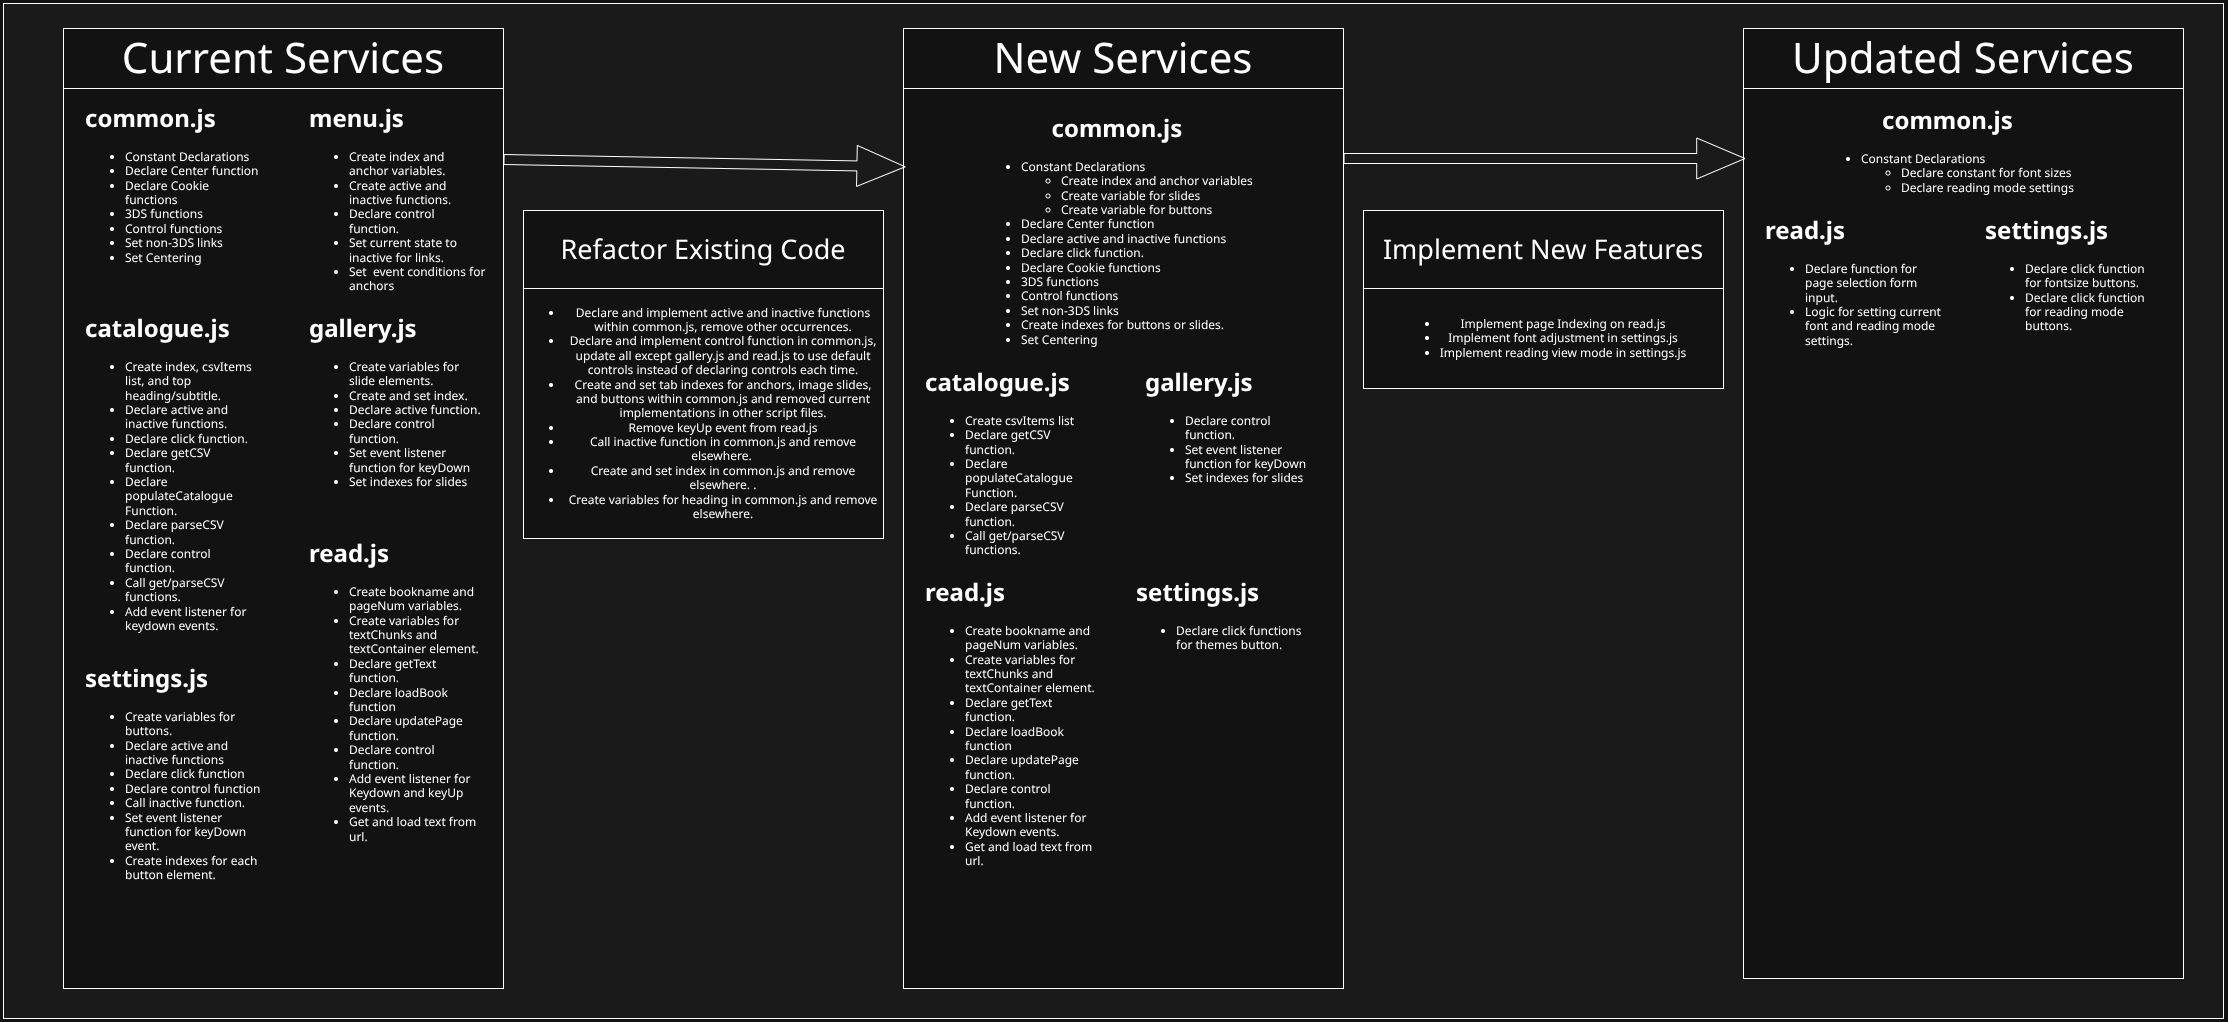

The diagram above was exported from draw.io. Its source (the exported page's mxGraphModel, read from the mxfile embedded in the PNG):
<mxGraphModel dx="1370" dy="2053" grid="1" gridSize="10" guides="1" tooltips="1" connect="1" arrows="1" fold="1" page="1" pageScale="1" pageWidth="827" pageHeight="1169" math="0" shadow="0">
  <root>
    <mxCell id="0" />
    <mxCell id="1" parent="0" />
    <mxCell id="LGvbIyp_kAk0IKFjkMJc-50" parent="1" style="rounded=0;whiteSpace=wrap;html=1;fillColor=#1A1A1A;" value="" vertex="1">
      <mxGeometry height="1015" width="2220" x="20" y="55" as="geometry" />
    </mxCell>
    <mxCell id="LGvbIyp_kAk0IKFjkMJc-5" parent="1" style="rounded=0;whiteSpace=wrap;html=1;" value="" vertex="1">
      <mxGeometry height="60" width="440" x="80" y="80" as="geometry" />
    </mxCell>
    <mxCell id="LGvbIyp_kAk0IKFjkMJc-3" parent="1" style="rounded=0;whiteSpace=wrap;html=1;" value="" vertex="1">
      <mxGeometry height="900" width="440" x="80" y="140" as="geometry" />
    </mxCell>
    <mxCell id="LGvbIyp_kAk0IKFjkMJc-4" parent="1" style="text;html=1;whiteSpace=wrap;strokeColor=none;fillColor=none;align=center;verticalAlign=middle;rounded=0;" value="&lt;font style=&quot;font-size: 42px;&quot; face=&quot;Tahoma&quot;&gt;Current Services&lt;/font&gt;" vertex="1">
      <mxGeometry height="60" width="440" x="80" y="80" as="geometry" />
    </mxCell>
    <mxCell id="LGvbIyp_kAk0IKFjkMJc-6" parent="1" style="rounded=0;whiteSpace=wrap;html=1;" value="" vertex="1">
      <mxGeometry height="60" width="440" x="920" y="80" as="geometry" />
    </mxCell>
    <mxCell id="LGvbIyp_kAk0IKFjkMJc-7" parent="1" style="rounded=0;whiteSpace=wrap;html=1;" value="" vertex="1">
      <mxGeometry height="900" width="440" x="920" y="140" as="geometry" />
    </mxCell>
    <mxCell id="LGvbIyp_kAk0IKFjkMJc-8" parent="1" style="text;html=1;whiteSpace=wrap;strokeColor=none;fillColor=none;align=center;verticalAlign=middle;rounded=0;" value="&lt;font style=&quot;font-size: 42px;&quot; face=&quot;Tahoma&quot;&gt;New Services&lt;/font&gt;" vertex="1">
      <mxGeometry height="60" width="440" x="920" y="80" as="geometry" />
    </mxCell>
    <mxCell id="LGvbIyp_kAk0IKFjkMJc-12" edge="1" parent="1" style="shape=flexArrow;endArrow=classic;html=1;rounded=0;endWidth=30;endSize=15.76666666666667;entryX=0.005;entryY=0.087;entryDx=0;entryDy=0;entryPerimeter=0;" target="LGvbIyp_kAk0IKFjkMJc-7" value="">
      <mxGeometry height="50" relative="1" width="50" as="geometry">
        <mxPoint x="520" y="211" as="sourcePoint" />
        <mxPoint x="600" y="342" as="targetPoint" />
      </mxGeometry>
    </mxCell>
    <mxCell id="LGvbIyp_kAk0IKFjkMJc-14" parent="1" style="text;html=1;whiteSpace=wrap;overflow=hidden;rounded=0;" value="&lt;h1 style=&quot;margin-top: 0px;&quot;&gt;common.js&lt;/h1&gt;&lt;p&gt;&lt;/p&gt;&lt;ul&gt;&lt;li&gt;Constant Declarations&lt;/li&gt;&lt;li&gt;Declare Center function&lt;/li&gt;&lt;li&gt;Declare Cookie functions&lt;/li&gt;&lt;li&gt;3DS functions&lt;/li&gt;&lt;li&gt;Control functions&lt;/li&gt;&lt;li&gt;Set non-3DS links&lt;/li&gt;&lt;li&gt;Set Centering&lt;/li&gt;&lt;/ul&gt;&lt;p&gt;&lt;/p&gt;" vertex="1">
      <mxGeometry height="170" width="180" x="100" y="150" as="geometry" />
    </mxCell>
    <mxCell id="LGvbIyp_kAk0IKFjkMJc-15" parent="1" style="text;html=1;whiteSpace=wrap;overflow=hidden;rounded=0;" value="&lt;h1 style=&quot;margin-top: 0px;&quot;&gt;menu.js&lt;/h1&gt;&lt;p&gt;&lt;/p&gt;&lt;ul&gt;&lt;li&gt;Create index and anchor variables.&lt;/li&gt;&lt;li&gt;Create active and inactive functions.&lt;/li&gt;&lt;li&gt;Declare control function.&lt;/li&gt;&lt;li&gt;Set current state to inactive for links.&lt;/li&gt;&lt;li&gt;Set&amp;nbsp; event conditions for anchors&lt;/li&gt;&lt;/ul&gt;&lt;p&gt;&lt;/p&gt;" vertex="1">
      <mxGeometry height="250" width="180" x="324" y="150" as="geometry" />
    </mxCell>
    <mxCell id="LGvbIyp_kAk0IKFjkMJc-16" parent="1" style="text;html=1;whiteSpace=wrap;overflow=hidden;rounded=0;" value="&lt;h1 style=&quot;margin-top: 0px;&quot;&gt;catalogue.js&lt;/h1&gt;&lt;p&gt;&lt;/p&gt;&lt;ul&gt;&lt;li&gt;Create index, csvItems list, and top heading/subtitle.&lt;/li&gt;&lt;li&gt;Declare active and inactive functions.&lt;/li&gt;&lt;li&gt;Declare click function.&lt;/li&gt;&lt;li&gt;Declare getCSV function.&lt;/li&gt;&lt;li&gt;Declare populateCatalogue Function.&lt;/li&gt;&lt;li&gt;Declare parseCSV function.&lt;/li&gt;&lt;li&gt;Declare control function.&lt;/li&gt;&lt;li&gt;Call get/parseCSV functions.&lt;/li&gt;&lt;li&gt;Add event listener for keydown events.&lt;/li&gt;&lt;/ul&gt;&lt;p&gt;&lt;/p&gt;" vertex="1">
      <mxGeometry height="340" width="180" x="100" y="360" as="geometry" />
    </mxCell>
    <mxCell id="LGvbIyp_kAk0IKFjkMJc-17" parent="1" style="text;html=1;whiteSpace=wrap;overflow=hidden;rounded=0;" value="&lt;h1 style=&quot;margin-top: 0px;&quot;&gt;gallery.js&lt;/h1&gt;&lt;p&gt;&lt;/p&gt;&lt;ul&gt;&lt;li&gt;Create variables for slide elements.&lt;/li&gt;&lt;li&gt;Create and set index.&lt;/li&gt;&lt;li&gt;Declare active function.&lt;/li&gt;&lt;li&gt;Declare control function.&lt;/li&gt;&lt;li&gt;Set event listener function for keyDown&lt;/li&gt;&lt;li&gt;Set indexes for slides&lt;/li&gt;&lt;/ul&gt;&lt;p&gt;&lt;/p&gt;" vertex="1">
      <mxGeometry height="210" width="180" x="324" y="360" as="geometry" />
    </mxCell>
    <mxCell id="LGvbIyp_kAk0IKFjkMJc-18" parent="1" style="text;html=1;whiteSpace=wrap;overflow=hidden;rounded=0;" value="&lt;h1 style=&quot;margin-top: 0px;&quot;&gt;settings.js&lt;/h1&gt;&lt;div&gt;&lt;ul&gt;&lt;li&gt;Create variables for buttons.&lt;/li&gt;&lt;li&gt;Declare active and inactive functions&lt;/li&gt;&lt;li&gt;Declare click function&lt;/li&gt;&lt;li&gt;Declare control function&lt;/li&gt;&lt;li&gt;Call inactive function.&lt;/li&gt;&lt;li&gt;Set event listener function for keyDown event.&lt;/li&gt;&lt;li&gt;Create indexes for each button element.&amp;nbsp;&lt;/li&gt;&lt;/ul&gt;&lt;/div&gt;" vertex="1">
      <mxGeometry height="250" width="180" x="100" y="710" as="geometry" />
    </mxCell>
    <mxCell id="LGvbIyp_kAk0IKFjkMJc-19" parent="1" style="text;html=1;whiteSpace=wrap;overflow=hidden;rounded=0;" value="&lt;h1 style=&quot;margin-top: 0px;&quot;&gt;read.js&lt;/h1&gt;&lt;p&gt;&lt;/p&gt;&lt;ul&gt;&lt;li&gt;Create bookname and pageNum variables.&lt;/li&gt;&lt;li&gt;Create variables for textChunks and textContainer element.&lt;/li&gt;&lt;li&gt;Declare getText function.&lt;/li&gt;&lt;li&gt;Declare loadBook function&lt;/li&gt;&lt;li&gt;Declare updatePage function.&lt;/li&gt;&lt;li&gt;Declare control function.&amp;nbsp;&lt;/li&gt;&lt;li&gt;Add event listener for Keydown and keyUp events.&lt;/li&gt;&lt;li&gt;Get and load text from url.&lt;/li&gt;&lt;/ul&gt;&lt;p&gt;&lt;/p&gt;" vertex="1">
      <mxGeometry height="325" width="180" x="324" y="585" as="geometry" />
    </mxCell>
    <mxCell id="LGvbIyp_kAk0IKFjkMJc-20" parent="1" style="rounded=0;whiteSpace=wrap;html=1;" value="&lt;ul&gt;&lt;li&gt;Declare and implement active and inactive functions within common.js, remove other occurrences.&lt;/li&gt;&lt;li&gt;Declare and implement control function in common.js, update all except gallery.js and read.js to use default controls instead of declaring controls each time.&lt;/li&gt;&lt;li&gt;Create and set tab indexes for anchors, image slides, and buttons within common.js and removed current implementations in other script files.&lt;/li&gt;&lt;li&gt;Remove keyUp event from read.js&lt;/li&gt;&lt;li&gt;Call inactive function in common.js and remove elsewhere.&amp;nbsp;&lt;/li&gt;&lt;li&gt;Create and set index in common.js and remove elsewhere. .&lt;/li&gt;&lt;li&gt;Create variables for heading in common.js and remove elsewhere.&lt;/li&gt;&lt;/ul&gt;" vertex="1">
      <mxGeometry height="250" width="360" x="540" y="340" as="geometry" />
    </mxCell>
    <mxCell id="LGvbIyp_kAk0IKFjkMJc-21" parent="1" style="rounded=0;whiteSpace=wrap;html=1;" value="&lt;font face=&quot;Tahoma&quot;&gt;&lt;span style=&quot;font-size: 27px;&quot;&gt;Refactor Existing Code&lt;/span&gt;&lt;/font&gt;" vertex="1">
      <mxGeometry height="78" width="360" x="540" y="262" as="geometry" />
    </mxCell>
    <mxCell id="LGvbIyp_kAk0IKFjkMJc-23" parent="1" style="text;html=1;whiteSpace=wrap;overflow=hidden;rounded=0;" value="&lt;h1 style=&quot;text-align: center; margin-top: 0px;&quot;&gt;common.js&lt;/h1&gt;&lt;p&gt;&lt;/p&gt;&lt;ul&gt;&lt;li&gt;Constant Declarations&lt;/li&gt;&lt;ul&gt;&lt;li&gt;Create index and anchor variables&lt;/li&gt;&lt;li&gt;Create variable for slides&lt;/li&gt;&lt;li&gt;Create variable for buttons&lt;/li&gt;&lt;/ul&gt;&lt;li&gt;Declare Center function&lt;/li&gt;&lt;li&gt;Declare active and inactive functions&lt;/li&gt;&lt;li&gt;Declare click function.&lt;/li&gt;&lt;li&gt;Declare Cookie functions&lt;/li&gt;&lt;li&gt;3DS functions&lt;/li&gt;&lt;li&gt;Control functions&lt;/li&gt;&lt;li&gt;Set non-3DS links&lt;/li&gt;&lt;li&gt;Create indexes for buttons or slides.&lt;/li&gt;&lt;li&gt;Set Centering&lt;/li&gt;&lt;/ul&gt;&lt;p&gt;&lt;/p&gt;" vertex="1">
      <mxGeometry height="240" width="287.5" x="996.25" y="160" as="geometry" />
    </mxCell>
    <mxCell id="LGvbIyp_kAk0IKFjkMJc-25" parent="1" style="text;html=1;whiteSpace=wrap;overflow=hidden;rounded=0;" value="&lt;h1 style=&quot;margin-top: 0px;&quot;&gt;catalogue.js&lt;/h1&gt;&lt;p&gt;&lt;/p&gt;&lt;ul&gt;&lt;li&gt;Create csvItems list&lt;/li&gt;&lt;li&gt;Declare getCSV function.&lt;/li&gt;&lt;li&gt;Declare populateCatalogue Function.&lt;/li&gt;&lt;li&gt;Declare parseCSV function.&lt;/li&gt;&lt;li&gt;Call get/parseCSV functions.&lt;/li&gt;&lt;/ul&gt;&lt;p&gt;&lt;/p&gt;" vertex="1">
      <mxGeometry height="210" width="180" x="940" y="413.5" as="geometry" />
    </mxCell>
    <mxCell id="LGvbIyp_kAk0IKFjkMJc-26" parent="1" style="text;html=1;whiteSpace=wrap;overflow=hidden;rounded=0;" value="&lt;h1 style=&quot;margin-top: 0px;&quot;&gt;gallery.js&lt;/h1&gt;&lt;ul&gt;&lt;li&gt;Declare control function.&lt;/li&gt;&lt;li&gt;Set event listener function for keyDown&lt;/li&gt;&lt;li&gt;Set indexes for slides&lt;/li&gt;&lt;/ul&gt;&lt;p&gt;&lt;/p&gt;" vertex="1">
      <mxGeometry height="145" width="180" x="1160" y="413.5" as="geometry" />
    </mxCell>
    <mxCell id="LGvbIyp_kAk0IKFjkMJc-27" parent="1" style="text;html=1;whiteSpace=wrap;overflow=hidden;rounded=0;" value="&lt;h1 style=&quot;margin-top: 0px;&quot;&gt;read.js&lt;/h1&gt;&lt;p&gt;&lt;/p&gt;&lt;ul&gt;&lt;li&gt;Create bookname and pageNum variables.&lt;/li&gt;&lt;li&gt;Create variables for textChunks and textContainer element.&lt;/li&gt;&lt;li&gt;Declare getText function.&lt;/li&gt;&lt;li&gt;Declare loadBook function&lt;/li&gt;&lt;li&gt;Declare updatePage function.&lt;/li&gt;&lt;li&gt;Declare control function.&amp;nbsp;&lt;/li&gt;&lt;li&gt;Add event listener for Keydown events.&lt;/li&gt;&lt;li&gt;Get and load text from url.&lt;/li&gt;&lt;/ul&gt;&lt;p&gt;&lt;/p&gt;" vertex="1">
      <mxGeometry height="325" width="180" x="940" y="623.5" as="geometry" />
    </mxCell>
    <mxCell id="LGvbIyp_kAk0IKFjkMJc-28" parent="1" style="rounded=0;whiteSpace=wrap;html=1;" value="&lt;ul&gt;&lt;li&gt;Implement page Indexing on read.js&lt;/li&gt;&lt;li&gt;Implement font adjustment in settings.js&lt;/li&gt;&lt;li&gt;Implement reading view mode in settings.js&lt;/li&gt;&lt;/ul&gt;" vertex="1">
      <mxGeometry height="100" width="360" x="1380" y="340" as="geometry" />
    </mxCell>
    <mxCell id="LGvbIyp_kAk0IKFjkMJc-29" parent="1" style="rounded=0;whiteSpace=wrap;html=1;" value="&lt;font face=&quot;Tahoma&quot;&gt;&lt;span style=&quot;font-size: 27px;&quot;&gt;Implement New Features&lt;/span&gt;&lt;/font&gt;" vertex="1">
      <mxGeometry height="78" width="360" x="1380" y="262" as="geometry" />
    </mxCell>
    <mxCell id="LGvbIyp_kAk0IKFjkMJc-30" parent="1" style="rounded=0;whiteSpace=wrap;html=1;" value="" vertex="1">
      <mxGeometry height="890" width="440" x="1760" y="140" as="geometry" />
    </mxCell>
    <mxCell id="LGvbIyp_kAk0IKFjkMJc-33" parent="1" style="rounded=0;whiteSpace=wrap;html=1;" value="" vertex="1">
      <mxGeometry height="60" width="440" x="1760" y="80" as="geometry" />
    </mxCell>
    <mxCell id="LGvbIyp_kAk0IKFjkMJc-31" parent="1" style="text;html=1;whiteSpace=wrap;strokeColor=none;fillColor=none;align=center;verticalAlign=middle;rounded=0;" value="&lt;font face=&quot;Tahoma&quot;&gt;&lt;span style=&quot;font-size: 42px;&quot;&gt;Updated Services&lt;/span&gt;&lt;/font&gt;" vertex="1">
      <mxGeometry height="60" width="440" x="1760" y="80" as="geometry" />
    </mxCell>
    <mxCell id="LGvbIyp_kAk0IKFjkMJc-35" parent="1" style="text;html=1;whiteSpace=wrap;overflow=hidden;rounded=0;" value="&lt;h1 style=&quot;margin-top: 0px;&quot;&gt;settings.js&lt;/h1&gt;&lt;div&gt;&lt;ul&gt;&lt;li&gt;Declare click functions for themes button.&lt;/li&gt;&lt;/ul&gt;&lt;/div&gt;" vertex="1">
      <mxGeometry height="250" width="180" x="1151" y="623.5" as="geometry" />
    </mxCell>
    <mxCell id="LGvbIyp_kAk0IKFjkMJc-42" parent="1" style="text;html=1;whiteSpace=wrap;overflow=hidden;rounded=0;" value="&lt;h1 style=&quot;margin-top: 0px;&quot;&gt;read.js&lt;/h1&gt;&lt;ul&gt;&lt;li&gt;Declare function for page selection form input.&lt;/li&gt;&lt;li&gt;Logic for setting current font and reading mode settings.&lt;/li&gt;&lt;/ul&gt;&lt;p&gt;&lt;/p&gt;" vertex="1">
      <mxGeometry height="148" width="180" x="1780" y="262" as="geometry" />
    </mxCell>
    <mxCell id="LGvbIyp_kAk0IKFjkMJc-43" parent="1" style="text;html=1;whiteSpace=wrap;overflow=hidden;rounded=0;" value="&lt;h1 style=&quot;margin-top: 0px;&quot;&gt;settings.js&lt;/h1&gt;&lt;div&gt;&lt;ul&gt;&lt;li&gt;Declare click function for fontsize buttons.&lt;/li&gt;&lt;li&gt;Declare click function for reading mode buttons.&lt;/li&gt;&lt;/ul&gt;&lt;/div&gt;" vertex="1">
      <mxGeometry height="130" width="180" x="2000" y="262" as="geometry" />
    </mxCell>
    <mxCell id="LGvbIyp_kAk0IKFjkMJc-45" edge="1" parent="1" style="shape=flexArrow;endArrow=classic;html=1;rounded=0;endWidth=30;endSize=15.76666666666667;entryX=0.005;entryY=0.087;entryDx=0;entryDy=0;entryPerimeter=0;" value="">
      <mxGeometry height="50" relative="1" width="50" as="geometry">
        <mxPoint x="1360" y="210" as="sourcePoint" />
        <mxPoint x="1762" y="210" as="targetPoint" />
      </mxGeometry>
    </mxCell>
    <mxCell id="LGvbIyp_kAk0IKFjkMJc-47" parent="1" style="text;html=1;whiteSpace=wrap;overflow=hidden;rounded=0;" value="&lt;h1 style=&quot;text-align: center; margin-top: 0px;&quot;&gt;common.js&lt;/h1&gt;&lt;p&gt;&lt;/p&gt;&lt;ul&gt;&lt;li&gt;Constant Declarations&lt;/li&gt;&lt;ul&gt;&lt;li&gt;Declare constant for font sizes&lt;/li&gt;&lt;li&gt;Declare reading mode settings&lt;/li&gt;&lt;/ul&gt;&lt;/ul&gt;&lt;p&gt;&lt;/p&gt;" vertex="1">
      <mxGeometry height="110" width="287.5" x="1836.25" y="152" as="geometry" />
    </mxCell>
  </root>
</mxGraphModel>